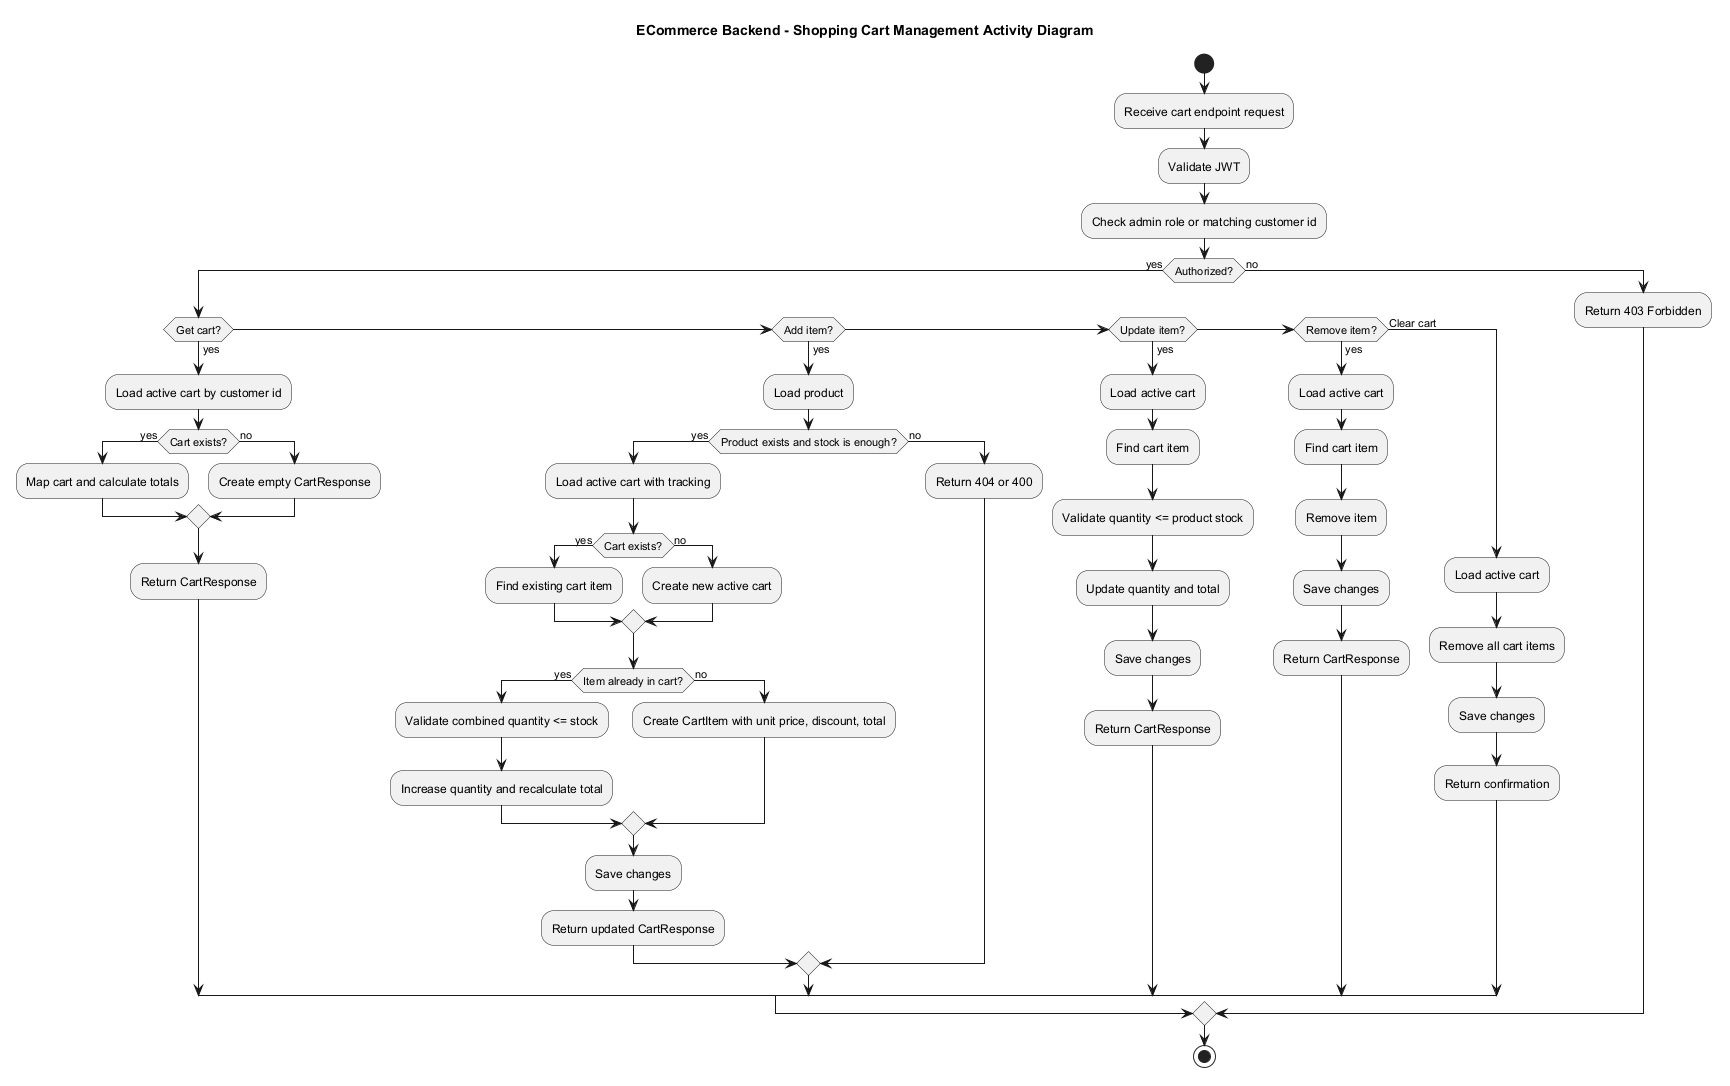

The diagram above was rendered by PlantUML. Its source (embedded in the PNG):
@startuml
title ECommerce Backend - Shopping Cart Management Activity Diagram

skinparam shadowing false

start
:Receive cart endpoint request;
:Validate JWT;
:Check admin role or matching customer id;
if (Authorized?) then (yes)
  if (Get cart?) then (yes)
    :Load active cart by customer id;
    if (Cart exists?) then (yes)
      :Map cart and calculate totals;
    else (no)
      :Create empty CartResponse;
    endif
    :Return CartResponse;
  elseif (Add item?) then (yes)
    :Load product;
    if (Product exists and stock is enough?) then (yes)
      :Load active cart with tracking;
      if (Cart exists?) then (yes)
        :Find existing cart item;
      else (no)
        :Create new active cart;
      endif
      if (Item already in cart?) then (yes)
        :Validate combined quantity <= stock;
        :Increase quantity and recalculate total;
      else (no)
        :Create CartItem with unit price, discount, total;
      endif
      :Save changes;
      :Return updated CartResponse;
    else (no)
      :Return 404 or 400;
    endif
  elseif (Update item?) then (yes)
    :Load active cart;
    :Find cart item;
    :Validate quantity <= product stock;
    :Update quantity and total;
    :Save changes;
    :Return CartResponse;
  elseif (Remove item?) then (yes)
    :Load active cart;
    :Find cart item;
    :Remove item;
    :Save changes;
    :Return CartResponse;
  else (Clear cart)
    :Load active cart;
    :Remove all cart items;
    :Save changes;
    :Return confirmation;
  endif
else (no)
  :Return 403 Forbidden;
endif
stop

@enduml